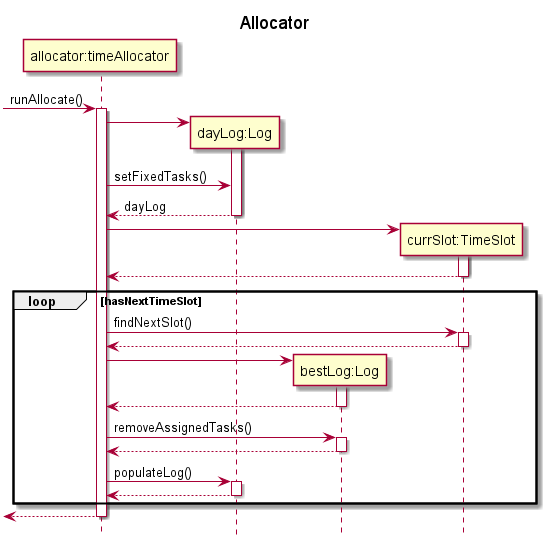

The diagram above was rendered by PlantUML. Its source (embedded in the PNG):
@startuml
title Allocator
hide footbox

participant "allocator:timeAllocator" as timeAllocator
participant "dayLog:Log" as log
participant "bestLog:Log" as Log
participant "currSlot:TimeSlot" as TimeSlot

->timeAllocator++: runAllocate()
timeAllocator->log**
activate log
timeAllocator->log:setFixedTasks()
return dayLog
timeAllocator->TimeSlot**
activate TimeSlot
return
loop hasNextTimeSlot
timeAllocator->TimeSlot++:findNextSlot()
return
timeAllocator->Log**:
activate Log
return

timeAllocator->Log++:removeAssignedTasks()
return


timeAllocator->log++:populateLog()
return

end

<--timeAllocator--
@enduml